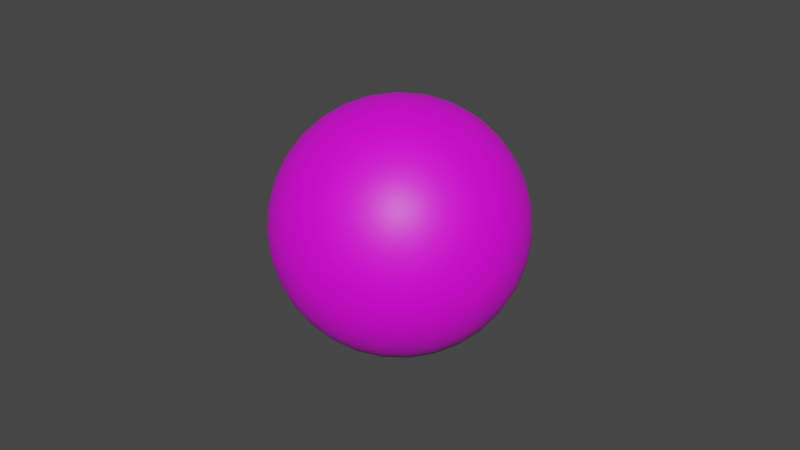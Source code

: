 # Source: buble.blend  (saved by Blender 3.1.7; exported with 4.5.12 LTS)
import bpy
from mathutils import Matrix  # noqa: F401  (used for matrix-valued properties, if any)

bpy.ops.wm.read_factory_settings(use_empty=True)
scene = bpy.context.scene
scene.name = 'Scene'

# ---- collections
col_collection = bpy.data.collections.new('Collection'); scene.collection.children.link(col_collection)

# ---- images (referenced by path relative to the original .blend; pixels are not part of the script)
import os
ASSET_DIR = os.environ.get("B2B_ASSET_DIR", "")  # directory of the original .blend (textures are referenced by path, not embedded)
HERE = os.path.dirname(os.path.abspath(__file__))  # packed textures are extracted next to this script under _unpacked/

def load_image(name, relpath, width, height, colorspace="sRGB"):
    """Load a texture the original file referenced (path relative to the .blend, or extracted next to this script)."""
    p = next((c for c in (os.path.join(HERE, relpath), os.path.join(ASSET_DIR, relpath)) if relpath and os.path.exists(c)), "")
    if p:
        img = bpy.data.images.load(p, check_existing=True)
        img.name = name
    else:  # same state as the original file: an image datablock whose file is absent (Cycles renders it pink)
        img = bpy.data.images.new(name, width, height)
        img.source = "FILE"
        img.filepath = "//" + (relpath or name)
    img.colorspace_settings.name = colorspace
    return img
img_untitled = load_image('Untitled', '', 1024, 1024, 'sRGB')

# ---- materials (node trees are filled in below, after node groups)
mat_material_001 = bpy.data.materials.new('Material.001')
mat_material_001.use_transparent_shadow = False

# ---- material node trees
mat_material_001.use_nodes = True; mat_material_001.node_tree.nodes.clear()
_N = mat_material_001.node_tree.nodes; _L = mat_material_001.node_tree.links
n0 = _N.new('ShaderNodeBsdfPrincipled'); n0.name = 'Principled BSDF'; n0.location = (10, 300)
n0.distribution = 'GGX'
n0.subsurface_method = 'RANDOM_WALK_SKIN'
n0.inputs[3].default_value = 1.45
n0.inputs[27].default_value = (0.0, 0.0, 0.0, 1.0)
n0.inputs[28].default_value = 1.0
n1 = _N.new('ShaderNodeOutputMaterial'); n1.name = 'Material Output'; n1.location = (300, 300)
n2 = _N.new('ShaderNodeTexImage'); n2.name = 'Image Texture'; n2.location = (-280, 275)
n2.image = img_untitled
_L.new(n0.outputs[0], n1.inputs[0])
_L.new(n2.outputs[0], n0.inputs[0])
n1.is_active_output = True

# ---- world
world_world = bpy.data.worlds.new('World'); scene.world = world_world
world_world.use_nodes = True; world_world.node_tree.nodes.clear()
_N = world_world.node_tree.nodes; _L = world_world.node_tree.links
n0 = _N.new('ShaderNodeOutputWorld'); n0.name = 'World Output'; n0.location = (300, 300)
n1 = _N.new('ShaderNodeBackground'); n1.name = 'Background'; n1.location = (10, 300)
n1.inputs[0].default_value = (0.05088, 0.05088, 0.05088, 1.0)
_L.new(n1.outputs[0], n0.inputs[0])
n0.is_active_output = True
world_world.color = (0.05088, 0.05088, 0.05088)
world_world.use_sun_shadow = False
world_world.sun_shadow_jitter_overblur = 0.0

# ---- meshes
me_sphere_002 = bpy.data.meshes.new('Sphere.002')
me_sphere_002.from_pydata([(0.0, 0.1951, 0.9808), (0.0, 0.3827, 0.9239), (0.0, 0.5556, 0.8315), (0.0, 0.7071, 0.7071), (0.0, 0.8315, 0.5556), (0.0, 0.9239, 0.3827), (0.0, 0.9808, 0.1951), (0.0, 0.8315, -0.5556), (0.0, 0.7071, -0.7071), (0.0, 0.5556, -0.8315), (0.03806, 0.1913, 0.9808), (0.07466, 0.3753, 0.9239), (0.1084, 0.5449, 0.8315), (0.1379, 0.6935, 0.7071), (0.1622, 0.8155, 0.5556), (0.1802, 0.9061, 0.3827), (0.1913, 0.9619, 0.1951), (0.1951, 0.9808, -4.371e-08), (0.1913, 0.9619, -0.1951), (0.1802, 0.9061, -0.3827), (0.1622, 0.8155, -0.5556), (0.1379, 0.6935, -0.7071), (0.1084, 0.5449, -0.8315), (0.07466, 0.3753, -0.9239), (0.03806, 0.1913, -0.9808), (0.07466, 0.1802, 0.9808), (0.1464, 0.3536, 0.9239), (0.2126, 0.5133, 0.8315), (0.2706, 0.6533, 0.7071), (0.3182, 0.7682, 0.5556), (0.3536, 0.8536, 0.3827), (0.3753, 0.9061, 0.1951), (0.3827, 0.9239, -4.371e-08), (0.3753, 0.9061, -0.1951), (0.3536, 0.8536, -0.3827), (0.3182, 0.7682, -0.5556), (0.2706, 0.6533, -0.7071), (0.2126, 0.5133, -0.8315), (0.1464, 0.3536, -0.9239), (0.07466, 0.1802, -0.9808), (0.1084, 0.1622, 0.9808), (0.2126, 0.3182, 0.9239), (0.3087, 0.4619, 0.8315), (0.3928, 0.5879, 0.7071), (0.4619, 0.6913, 0.5556), (0.5133, 0.7682, 0.3827), (0.5449, 0.8155, 0.1951), (0.5556, 0.8315, -4.371e-08), (0.5449, 0.8155, -0.1951), (0.5133, 0.7682, -0.3827), (0.4619, 0.6913, -0.5556), (0.3928, 0.5879, -0.7071), (0.3087, 0.4619, -0.8315), (0.2126, 0.3182, -0.9239), (0.1084, 0.1622, -0.9808), (0.1379, 0.1379, 0.9808), (0.2706, 0.2706, 0.9239), (0.3928, 0.3928, 0.8315), (0.5, 0.5, 0.7071), (0.5879, 0.5879, 0.5556), (0.6533, 0.6533, 0.3827), (0.6935, 0.6935, 0.1951), (0.7071, 0.7071, -4.371e-08), (0.6935, 0.6935, -0.1951), (0.6533, 0.6533, -0.3827), (0.5879, 0.5879, -0.5556), (0.5, 0.5, -0.7071), (0.3928, 0.3928, -0.8315), (0.2706, 0.2706, -0.9239), (0.1379, 0.1379, -0.9808), (0.1622, 0.1084, 0.9808), (0.3182, 0.2126, 0.9239), (0.4619, 0.3087, 0.8315), (0.5879, 0.3928, 0.7071), (0.6913, 0.4619, 0.5556), (0.7682, 0.5133, 0.3827), (0.8155, 0.5449, 0.1951), (0.8315, 0.5556, -4.371e-08), (0.8155, 0.5449, -0.1951), (0.7682, 0.5133, -0.3827), (0.6913, 0.4619, -0.5556), (0.5879, 0.3928, -0.7071), (0.4619, 0.3087, -0.8315), (0.3182, 0.2126, -0.9239), (0.1622, 0.1084, -0.9808), (0.1802, 0.07466, 0.9808), (0.3536, 0.1464, 0.9239), (0.5133, 0.2126, 0.8315), (0.6533, 0.2706, 0.7071), (0.7682, 0.3182, 0.5556), (0.8536, 0.3536, 0.3827), (0.9061, 0.3753, 0.1951), (0.9239, 0.3827, -4.371e-08), (0.9061, 0.3753, -0.1951), (0.8536, 0.3536, -0.3827), (0.7682, 0.3182, -0.5556), (0.6533, 0.2706, -0.7071), (0.5133, 0.2126, -0.8315), (0.3536, 0.1464, -0.9239), (0.1802, 0.07466, -0.9808), (0.1913, 0.03806, 0.9808), (0.3753, 0.07466, 0.9239), (0.5449, 0.1084, 0.8315), (0.6935, 0.1379, 0.7071), (0.8155, 0.1622, 0.5556), (0.9061, 0.1802, 0.3827), (0.9619, 0.1913, 0.1951), (0.9808, 0.1951, -4.371e-08), (0.9619, 0.1913, -0.1951), (0.9061, 0.1802, -0.3827), (0.8155, 0.1622, -0.5556), (0.6935, 0.1379, -0.7071), (0.5449, 0.1084, -0.8315), (0.3753, 0.07466, -0.9239), (0.1913, 0.03806, -0.9808), (0.1951, -6.874e-08, 0.9808), (0.3827, -1.209e-07, 0.9239), (0.5556, -1.134e-07, 0.8315), (0.7071, -4.638e-08, 0.7071), (0.8315, -9.109e-08, 0.5556), (0.9239, -1.658e-08, 0.3827), (0.9808, -9.109e-08, 0.1951), (1.0, -1.656e-07, -4.371e-08), (0.9808, -9.109e-08, -0.1951), (0.9239, -1.507e-07, -0.3827), (0.8315, -1.06e-07, -0.5556), (0.7071, -4.638e-08, -0.7071), (0.5556, -1.134e-07, -0.8315), (0.3827, -9.854e-08, -0.9239), (0.1951, -7.619e-08, -0.9808), (0.1913, -0.03806, 0.9808), (0.3753, -0.07466, 0.9239), (0.5449, -0.1084, 0.8315), (0.6935, -0.1379, 0.7071), (0.8155, -0.1622, 0.5556), (0.9061, -0.1802, 0.3827), (0.9619, -0.1913, 0.1951), (0.9808, -0.1951, -4.371e-08), (0.9619, -0.1913, -0.1951), (0.9061, -0.1802, -0.3827), (0.8155, -0.1622, -0.5556), (0.6935, -0.1379, -0.7071), (0.5449, -0.1084, -0.8315), (0.3753, -0.07466, -0.9239), (0.1913, -0.03806, -0.9808), (0.1802, -0.07466, 0.9808), (0.3536, -0.1464, 0.9239), (0.5133, -0.2126, 0.8315), (0.6533, -0.2706, 0.7071), (0.7682, -0.3182, 0.5556), (0.8536, -0.3536, 0.3827), (0.9061, -0.3753, 0.1951), (0.9239, -0.3827, -4.371e-08), (0.9061, -0.3753, -0.1951), (0.8536, -0.3536, -0.3827), (0.7682, -0.3182, -0.5556), (0.6533, -0.2706, -0.7071), (0.5133, -0.2126, -0.8315), (0.3536, -0.1464, -0.9239), (0.1802, -0.07466, -0.9808), (0.1622, -0.1084, 0.9808), (0.3182, -0.2126, 0.9239), (0.4619, -0.3087, 0.8315), (0.5879, -0.3928, 0.7071), (0.6913, -0.4619, 0.5556), (0.7682, -0.5133, 0.3827), (0.8155, -0.5449, 0.1951), (0.8315, -0.5556, -4.371e-08), (0.8155, -0.5449, -0.1951), (0.7682, -0.5133, -0.3827), (0.6913, -0.4619, -0.5556), (0.5879, -0.3928, -0.7071), (0.4619, -0.3087, -0.8315), (0.3182, -0.2126, -0.9239), (0.1622, -0.1084, -0.9808), (0.1379, -0.1379, 0.9808), (0.2706, -0.2706, 0.9239), (0.3928, -0.3928, 0.8315), (0.5, -0.5, 0.7071), (0.5879, -0.5879, 0.5556), (0.6533, -0.6533, 0.3827), (0.6935, -0.6935, 0.1951), (0.7071, -0.7071, -4.371e-08), (0.6935, -0.6935, -0.1951), (0.6533, -0.6533, -0.3827), (0.5879, -0.5879, -0.5556), (0.5, -0.5, -0.7071), (0.3928, -0.3928, -0.8315), (0.2706, -0.2706, -0.9239), (0.1379, -0.1379, -0.9808), (0.1084, -0.1622, 0.9808), (0.2126, -0.3182, 0.9239), (0.3087, -0.4619, 0.8315), (0.3928, -0.5879, 0.7071), (0.4619, -0.6913, 0.5556), (0.5133, -0.7682, 0.3827), (0.5449, -0.8155, 0.1951), (0.5556, -0.8315, -4.371e-08), (0.5449, -0.8155, -0.1951), (0.5133, -0.7682, -0.3827), (0.4619, -0.6913, -0.5556), (0.3928, -0.5879, -0.7071), (0.3087, -0.4619, -0.8315), (0.2126, -0.3182, -0.9239), (0.1084, -0.1622, -0.9808), (0.07466, -0.1802, 0.9808), (0.1464, -0.3536, 0.9239), (0.2126, -0.5133, 0.8315), (0.2706, -0.6533, 0.7071), (0.3182, -0.7682, 0.5556), (0.3536, -0.8536, 0.3827), (0.3753, -0.9061, 0.1951), (0.3827, -0.9239, -4.371e-08), (0.3753, -0.9061, -0.1951), (0.3536, -0.8536, -0.3827), (0.3182, -0.7682, -0.5556), (0.2706, -0.6533, -0.7071), (0.2126, -0.5133, -0.8315), (0.1464, -0.3536, -0.9239), (0.07466, -0.1802, -0.9808), (0.03806, -0.1913, 0.9808), (0.07466, -0.3753, 0.9239), (0.1084, -0.5449, 0.8315), (0.1379, -0.6935, 0.7071), (0.1622, -0.8155, 0.5556), (0.1802, -0.9061, 0.3827), (0.1913, -0.9619, 0.1951), (0.1951, -0.9808, -4.371e-08), (0.1913, -0.9619, -0.1951), (0.1802, -0.9061, -0.3827), (0.1622, -0.8155, -0.5556), (0.1379, -0.6935, -0.7071), (0.1084, -0.5449, -0.8315), (0.07466, -0.3753, -0.9239), (0.03806, -0.1913, -0.9808), (2.154e-09, -0.1951, 0.9808), (-2.765e-08, -0.3827, 0.9239), (-6.49e-08, -0.5556, 0.8315), (4.686e-08, -0.7071, 0.7071), (-1.275e-08, -0.8315, 0.5556), (1.706e-08, -0.9239, 0.3827), (-7.235e-08, -0.9808, 0.1951), (-2.661e-07, -1.0, -4.371e-08), (-7.235e-08, -0.9808, -0.1951), (-1.171e-07, -0.9239, -0.3827), (-4.255e-08, -0.8315, -0.5556), (4.686e-08, -0.7071, -0.7071), (-6.49e-08, -0.5556, -0.8315), (2.154e-09, -0.3827, -0.9239), (-1.571e-09, -0.1951, -0.9808), (-0.03806, -0.1913, 0.9808), (-0.07466, -0.3753, 0.9239), (-0.1084, -0.5449, 0.8315), (-0.1379, -0.6935, 0.7071), (-0.1622, -0.8155, 0.5556), (-0.1802, -0.9061, 0.3827), (-0.1913, -0.9619, 0.1951), (-0.1951, -0.9808, -4.371e-08), (-0.1913, -0.9619, -0.1951), (-0.1802, -0.9061, -0.3827), (-0.1622, -0.8155, -0.5556), (-0.1379, -0.6935, -0.7071), (-0.1084, -0.5449, -0.8315), (-0.07466, -0.3753, -0.9239), (-0.03806, -0.1913, -0.9808), (-0.07466, -0.1802, 0.9808), (-0.1464, -0.3536, 0.9239), (-0.2126, -0.5133, 0.8315), (-0.2706, -0.6533, 0.7071), (-0.3182, -0.7682, 0.5556), (-0.3536, -0.8536, 0.3827), (-0.3753, -0.9061, 0.1951), (-0.3827, -0.9239, -4.371e-08), (-0.3753, -0.9061, -0.1951), (-0.3536, -0.8536, -0.3827), (-0.3182, -0.7682, -0.5556), (-0.2706, -0.6533, -0.7071), (-0.2126, -0.5133, -0.8315), (-0.1464, -0.3536, -0.9239), (-0.07466, -0.1802, -0.9808), (-0.1084, -0.1622, 0.9808), (-0.2126, -0.3182, 0.9239), (-0.3087, -0.4619, 0.8315), (-0.3928, -0.5879, 0.7071), (-0.4619, -0.6913, 0.5556), (-0.5133, -0.7682, 0.3827), (-0.5449, -0.8155, 0.1951), (-0.5556, -0.8315, -4.371e-08), (-0.5449, -0.8155, -0.1951), (-0.5133, -0.7682, -0.3827), (-0.4619, -0.6913, -0.5556), (-0.3928, -0.5879, -0.7071), (-0.3087, -0.4619, -0.8315), (-0.2126, -0.3182, -0.9239), (-0.1084, -0.1622, -0.9808), (-0.1379, -0.1379, 0.9808), (-0.2706, -0.2706, 0.9239), (-0.3928, -0.3928, 0.8315), (-0.5, -0.5, 0.7071), (-0.5879, -0.5879, 0.5556), (-0.6533, -0.6533, 0.3827), (-0.6935, -0.6935, 0.1951), (-0.7071, -0.7071, -4.371e-08), (-0.6935, -0.6935, -0.1951), (-0.6533, -0.6533, -0.3827), (-0.5879, -0.5879, -0.5556), (-0.5, -0.5, -0.7071), (-0.3928, -0.3928, -0.8315), (-0.2706, -0.2706, -0.9239), (-0.1379, -0.1379, -0.9808), (-0.1622, -0.1084, 0.9808), (-0.3182, -0.2126, 0.9239), (-0.4619, -0.3087, 0.8315), (-0.5879, -0.3928, 0.7071), (-0.6913, -0.4619, 0.5556), (-0.7682, -0.5133, 0.3827), (-0.8155, -0.5449, 0.1951), (-0.8315, -0.5556, -4.371e-08), (-0.8155, -0.5449, -0.1951), (-0.7682, -0.5133, -0.3827), (-0.6913, -0.4619, -0.5556), (-0.5879, -0.3928, -0.7071), (-0.4619, -0.3087, -0.8315), (-0.3182, -0.2126, -0.9239), (-0.1622, -0.1084, -0.9808), (-8.077e-08, -1.209e-07, 1.0), (-0.1802, -0.07466, 0.9808), (-0.3536, -0.1464, 0.9239), (-0.5133, -0.2126, 0.8315), (-0.6533, -0.2706, 0.7071), (-0.7682, -0.3182, 0.5556), (-0.8536, -0.3536, 0.3827), (-0.9061, -0.3753, 0.1951), (-0.9239, -0.3827, -4.371e-08), (-0.9061, -0.3753, -0.1951), (-0.8536, -0.3536, -0.3827), (-0.7682, -0.3182, -0.5556), (-0.6533, -0.2706, -0.7071), (-0.5133, -0.2126, -0.8315), (-0.3536, -0.1464, -0.9239), (-0.1802, -0.07466, -0.9808), (-0.1913, -0.03806, 0.9808), (-0.3753, -0.07466, 0.9239), (-0.5449, -0.1084, 0.8315), (-0.6935, -0.1379, 0.7071), (-0.8155, -0.1622, 0.5556), (-0.9061, -0.1802, 0.3827), (-0.9619, -0.1913, 0.1951), (-0.9808, -0.1951, -4.371e-08), (-0.9619, -0.1913, -0.1951), (-0.9061, -0.1802, -0.3827), (-0.8155, -0.1622, -0.5556), (-0.6935, -0.1379, -0.7071), (-0.5449, -0.1084, -0.8315), (-0.3753, -0.07466, -0.9239), (-0.1913, -0.03806, -0.9808), (-0.1951, -7.246e-08, 0.9808), (-0.3827, -4.638e-08, 0.9239), (-0.5556, 5.771e-09, 0.8315), (-0.7071, -9.109e-08, 0.7071), (-0.8315, -4.638e-08, 0.5556), (-0.9239, -1.68e-09, 0.3827), (-0.9808, 7.283e-08, 0.1951), (-1.0, 3.858e-07, -4.371e-08), (-0.9808, 7.283e-08, -0.1951), (-0.9239, 1.175e-07, -0.3827), (-0.8315, -3.148e-08, -0.5556), (-0.7071, -9.109e-08, -0.7071), (-0.5556, 5.771e-09, -0.8315), (-0.3827, -6.128e-08, -0.9239), (-0.1951, -6.874e-08, -0.9808), (-0.1913, 0.03806, 0.9808), (-0.3753, 0.07466, 0.9239), (-0.5449, 0.1084, 0.8315), (-0.6935, 0.1379, 0.7071), (-0.8155, 0.1622, 0.5556), (-0.9061, 0.1802, 0.3827), (-0.9619, 0.1913, 0.1951), (-0.9808, 0.1951, -4.371e-08), (-0.9619, 0.1913, -0.1951), (-0.9061, 0.1802, -0.3827), (-0.8155, 0.1622, -0.5556), (-0.6935, 0.1379, -0.7071), (-0.5449, 0.1084, -0.8315), (-0.3753, 0.07466, -0.9239), (-0.1913, 0.03806, -0.9808), (-0.1802, 0.07466, 0.9808), (-0.3536, 0.1464, 0.9239), (-0.5133, 0.2126, 0.8315), (-0.6533, 0.2706, 0.7071), (-0.7682, 0.3182, 0.5556), (-0.8536, 0.3536, 0.3827), (-0.9061, 0.3753, 0.1951), (-0.9239, 0.3827, -4.371e-08), (-0.9061, 0.3753, -0.1951), (-0.8536, 0.3536, -0.3827), (-0.7682, 0.3182, -0.5556), (-0.6533, 0.2706, -0.7071), (-0.5133, 0.2126, -0.8315), (-0.3536, 0.1464, -0.9239), (-0.1802, 0.07466, -0.9808), (-0.1622, 0.1084, 0.9808), (-0.3182, 0.2126, 0.9239), (-0.4619, 0.3087, 0.8315), (-0.5879, 0.3928, 0.7071), (-0.6913, 0.4619, 0.5556), (-0.7682, 0.5133, 0.3827), (-0.8155, 0.5449, 0.1951), (-0.8315, 0.5556, -4.371e-08), (-0.8155, 0.5449, -0.1951), (-0.7682, 0.5133, -0.3827), (-0.6913, 0.4619, -0.5556), (-0.5879, 0.3928, -0.7071), (-0.4619, 0.3087, -0.8315), (-0.3182, 0.2126, -0.9239), (-0.1622, 0.1084, -0.9808), (-0.1379, 0.1379, 0.9808), (-0.2706, 0.2706, 0.9239), (-0.3928, 0.3928, 0.8315), (-0.5, 0.5, 0.7071), (-0.5879, 0.5879, 0.5556), (-0.6533, 0.6533, 0.3827), (-0.6935, 0.6935, 0.1951), (-0.7071, 0.7071, -4.371e-08), (-0.6935, 0.6935, -0.1951), (-0.6533, 0.6533, -0.3827), (-0.5879, 0.5879, -0.5556), (-0.5, 0.5, -0.7071), (-0.3928, 0.3928, -0.8315), (-0.2706, 0.2706, -0.9239), (-0.1379, 0.1379, -0.9808), (-0.1084, 0.1622, 0.9808), (-0.2126, 0.3182, 0.9239), (-0.3087, 0.4619, 0.8315), (-0.3928, 0.5879, 0.7071), (-0.4619, 0.6913, 0.5556), (-0.5133, 0.7682, 0.3827), (-0.5449, 0.8155, 0.1951), (-0.5556, 0.8315, -4.371e-08), (-0.5449, 0.8155, -0.1951), (-0.5133, 0.7682, -0.3827), (-0.4619, 0.6913, -0.5556), (-0.3928, 0.5879, -0.7071), (-0.3087, 0.4619, -0.8315), (-0.2126, 0.3182, -0.9239), (-0.1084, 0.1622, -0.9808), (-0.07466, 0.1802, 0.9808), (-0.1464, 0.3536, 0.9239), (-0.2126, 0.5133, 0.8315), (-0.2706, 0.6533, 0.7071), (-0.3182, 0.7682, 0.5556), (-0.3536, 0.8536, 0.3827), (-0.3753, 0.9061, 0.1951), (-0.3827, 0.9239, -4.371e-08), (-0.3753, 0.9061, -0.1951), (-0.3536, 0.8536, -0.3827), (-0.3182, 0.7682, -0.5556), (-0.2706, 0.6533, -0.7071), (-0.2126, 0.5133, -0.8315), (-0.1464, 0.3536, -0.9239), (-0.07466, 0.1802, -0.9808), (-0.03806, 0.1913, 0.9808), (-0.07466, 0.3753, 0.9239), (-0.1084, 0.5449, 0.8315), (-0.1379, 0.6935, 0.7071), (-0.1622, 0.8155, 0.5556), (-0.1802, 0.9061, 0.3827), (-0.1913, 0.9619, 0.1951), (-0.1951, 0.9808, -4.371e-08), (-0.1913, 0.9619, -0.1951), (-0.1802, 0.9061, -0.3827), (-0.1622, 0.8155, -0.5556), (-0.1379, 0.6935, -0.7071), (-0.1084, 0.5449, -0.8315), (-0.07466, 0.3753, -0.9239), (-0.03806, 0.1913, -0.9808), (5.386e-07, 1.0, -4.371e-08), (2.257e-07, 0.9808, -0.1951), (1.959e-07, 0.9239, -0.3827), (6.921e-08, 0.3827, -0.9239), (2.823e-08, 0.1951, -0.9808), (0.0, -8.742e-08, -1.0)], [], [(6, 5, 15, 16), (480, 479, 23, 24), (476, 6, 16, 17), (0, 325, 10), (481, 480, 24), (477, 476, 17, 18), (1, 0, 10, 11), (478, 477, 18, 19), (2, 1, 11, 12), (7, 478, 19, 20), (3, 2, 12, 13), (8, 7, 20, 21), (4, 3, 13, 14), (9, 8, 21, 22), (5, 4, 14, 15), (479, 9, 22, 23), (22, 21, 36, 37), (15, 14, 29, 30), (23, 22, 37, 38), (16, 15, 30, 31), (24, 23, 38, 39), (17, 16, 31, 32), (10, 325, 25), (481, 24, 39), (18, 17, 32, 33), (11, 10, 25, 26), (19, 18, 33, 34), (12, 11, 26, 27), (20, 19, 34, 35), (13, 12, 27, 28), (21, 20, 35, 36), (14, 13, 28, 29), (34, 33, 48, 49), (27, 26, 41, 42), (35, 34, 49, 50), (28, 27, 42, 43), (36, 35, 50, 51), (29, 28, 43, 44), (37, 36, 51, 52), (30, 29, 44, 45), (38, 37, 52, 53), (31, 30, 45, 46), (39, 38, 53, 54), (32, 31, 46, 47), (25, 325, 40), (481, 39, 54), (33, 32, 47, 48), (26, 25, 40, 41), (53, 52, 67, 68), (46, 45, 60, 61), (54, 53, 68, 69), (47, 46, 61, 62), (40, 325, 55), (481, 54, 69), (48, 47, 62, 63), (41, 40, 55, 56), (49, 48, 63, 64), (42, 41, 56, 57), (50, 49, 64, 65), (43, 42, 57, 58), (51, 50, 65, 66), (44, 43, 58, 59), (52, 51, 66, 67), (45, 44, 59, 60), (57, 56, 71, 72), (65, 64, 79, 80), (58, 57, 72, 73), (66, 65, 80, 81), (59, 58, 73, 74), (67, 66, 81, 82), (60, 59, 74, 75), (68, 67, 82, 83), (61, 60, 75, 76), (69, 68, 83, 84), (62, 61, 76, 77), (55, 325, 70), (481, 69, 84), (63, 62, 77, 78), (56, 55, 70, 71), (64, 63, 78, 79), (76, 75, 90, 91), (84, 83, 98, 99), (77, 76, 91, 92), (70, 325, 85), (481, 84, 99), (78, 77, 92, 93), (71, 70, 85, 86), (79, 78, 93, 94), (72, 71, 86, 87), (80, 79, 94, 95), (73, 72, 87, 88), (81, 80, 95, 96), (74, 73, 88, 89), (82, 81, 96, 97), (75, 74, 89, 90), (83, 82, 97, 98), (95, 94, 109, 110), (88, 87, 102, 103), (96, 95, 110, 111), (89, 88, 103, 104), (97, 96, 111, 112), (90, 89, 104, 105), (98, 97, 112, 113), (91, 90, 105, 106), (99, 98, 113, 114), (92, 91, 106, 107), (85, 325, 100), (481, 99, 114), (93, 92, 107, 108), (86, 85, 100, 101), (94, 93, 108, 109), (87, 86, 101, 102), (114, 113, 128, 129), (107, 106, 121, 122), (100, 325, 115), (481, 114, 129), (108, 107, 122, 123), (101, 100, 115, 116), (109, 108, 123, 124), (102, 101, 116, 117), (110, 109, 124, 125), (103, 102, 117, 118), (111, 110, 125, 126), (104, 103, 118, 119), (112, 111, 126, 127), (105, 104, 119, 120), (113, 112, 127, 128), (106, 105, 120, 121), (118, 117, 132, 133), (126, 125, 140, 141), (119, 118, 133, 134), (127, 126, 141, 142), (120, 119, 134, 135), (128, 127, 142, 143), (121, 120, 135, 136), (129, 128, 143, 144), (122, 121, 136, 137), (115, 325, 130), (481, 129, 144), (123, 122, 137, 138), (116, 115, 130, 131), (124, 123, 138, 139), (117, 116, 131, 132), (125, 124, 139, 140), (137, 136, 151, 152), (130, 325, 145), (481, 144, 159), (138, 137, 152, 153), (131, 130, 145, 146), (139, 138, 153, 154), (132, 131, 146, 147), (140, 139, 154, 155), (133, 132, 147, 148), (141, 140, 155, 156), (134, 133, 148, 149), (142, 141, 156, 157), (135, 134, 149, 150), (143, 142, 157, 158), (136, 135, 150, 151), (144, 143, 158, 159), (156, 155, 170, 171), (149, 148, 163, 164), (157, 156, 171, 172), (150, 149, 164, 165), (158, 157, 172, 173), (151, 150, 165, 166), (159, 158, 173, 174), (152, 151, 166, 167), (145, 325, 160), (481, 159, 174), (153, 152, 167, 168), (146, 145, 160, 161), (154, 153, 168, 169), (147, 146, 161, 162), (155, 154, 169, 170), (148, 147, 162, 163), (481, 174, 189), (168, 167, 182, 183), (161, 160, 175, 176), (169, 168, 183, 184), (162, 161, 176, 177), (170, 169, 184, 185), (163, 162, 177, 178), (171, 170, 185, 186), (164, 163, 178, 179), (172, 171, 186, 187), (165, 164, 179, 180), (173, 172, 187, 188), (166, 165, 180, 181), (174, 173, 188, 189), (167, 166, 181, 182), (160, 325, 175), (187, 186, 201, 202), (180, 179, 194, 195), (188, 187, 202, 203), (181, 180, 195, 196), (189, 188, 203, 204), (182, 181, 196, 197), (175, 325, 190), (481, 189, 204), (183, 182, 197, 198), (176, 175, 190, 191), (184, 183, 198, 199), (177, 176, 191, 192), (185, 184, 199, 200), (178, 177, 192, 193), (186, 185, 200, 201), (179, 178, 193, 194), (191, 190, 205, 206), (199, 198, 213, 214), (192, 191, 206, 207), (200, 199, 214, 215), (193, 192, 207, 208), (201, 200, 215, 216), (194, 193, 208, 209), (202, 201, 216, 217), (195, 194, 209, 210), (203, 202, 217, 218), (196, 195, 210, 211), (204, 203, 218, 219), (197, 196, 211, 212), (190, 325, 205), (481, 204, 219), (198, 197, 212, 213), (210, 209, 224, 225), (218, 217, 232, 233), (211, 210, 225, 226), (219, 218, 233, 234), (212, 211, 226, 227), (205, 325, 220), (481, 219, 234), (213, 212, 227, 228), (206, 205, 220, 221), (214, 213, 228, 229), (207, 206, 221, 222), (215, 214, 229, 230), (208, 207, 222, 223), (216, 215, 230, 231), (209, 208, 223, 224), (217, 216, 231, 232), (229, 228, 243, 244), (222, 221, 236, 237), (230, 229, 244, 245), (223, 222, 237, 238), (231, 230, 245, 246), (224, 223, 238, 239), (232, 231, 246, 247), (225, 224, 239, 240), (233, 232, 247, 248), (226, 225, 240, 241), (234, 233, 248, 249), (227, 226, 241, 242), (220, 325, 235), (481, 234, 249), (228, 227, 242, 243), (221, 220, 235, 236), (248, 247, 262, 263), (241, 240, 255, 256), (249, 248, 263, 264), (242, 241, 256, 257), (235, 325, 250), (481, 249, 264), (243, 242, 257, 258), (236, 235, 250, 251), (244, 243, 258, 259), (237, 236, 251, 252), (245, 244, 259, 260), (238, 237, 252, 253), (246, 245, 260, 261), (239, 238, 253, 254), (247, 246, 261, 262), (240, 239, 254, 255), (252, 251, 266, 267), (260, 259, 274, 275), (253, 252, 267, 268), (261, 260, 275, 276), (254, 253, 268, 269), (262, 261, 276, 277), (255, 254, 269, 270), (263, 262, 277, 278), (256, 255, 270, 271), (264, 263, 278, 279), (257, 256, 271, 272), (250, 325, 265), (481, 264, 279), (258, 257, 272, 273), (251, 250, 265, 266), (259, 258, 273, 274), (271, 270, 285, 286), (279, 278, 293, 294), (272, 271, 286, 287), (265, 325, 280), (481, 279, 294), (273, 272, 287, 288), (266, 265, 280, 281), (274, 273, 288, 289), (267, 266, 281, 282), (275, 274, 289, 290), (268, 267, 282, 283), (276, 275, 290, 291), (269, 268, 283, 284), (277, 276, 291, 292), (270, 269, 284, 285), (278, 277, 292, 293), (290, 289, 304, 305), (283, 282, 297, 298), (291, 290, 305, 306), (284, 283, 298, 299), (292, 291, 306, 307), (285, 284, 299, 300), (293, 292, 307, 308), (286, 285, 300, 301), (294, 293, 308, 309), (287, 286, 301, 302), (280, 325, 295), (481, 294, 309), (288, 287, 302, 303), (281, 280, 295, 296), (289, 288, 303, 304), (282, 281, 296, 297), (309, 308, 323, 324), (302, 301, 316, 317), (295, 325, 310), (481, 309, 324), (303, 302, 317, 318), (296, 295, 310, 311), (304, 303, 318, 319), (297, 296, 311, 312), (305, 304, 319, 320), (298, 297, 312, 313), (306, 305, 320, 321), (299, 298, 313, 314), (307, 306, 321, 322), (300, 299, 314, 315), (308, 307, 322, 323), (301, 300, 315, 316), (321, 320, 336, 337), (314, 313, 329, 330), (322, 321, 337, 338), (315, 314, 330, 331), (323, 322, 338, 339), (316, 315, 331, 332), (324, 323, 339, 340), (317, 316, 332, 333), (310, 325, 326), (481, 324, 340), (318, 317, 333, 334), (311, 310, 326, 327), (319, 318, 334, 335), (312, 311, 327, 328), (320, 319, 335, 336), (313, 312, 328, 329), (326, 325, 341), (481, 340, 355), (334, 333, 348, 349), (327, 326, 341, 342), (335, 334, 349, 350), (328, 327, 342, 343), (336, 335, 350, 351), (329, 328, 343, 344), (337, 336, 351, 352), (330, 329, 344, 345), (338, 337, 352, 353), (331, 330, 345, 346), (339, 338, 353, 354), (332, 331, 346, 347), (340, 339, 354, 355), (333, 332, 347, 348), (345, 344, 359, 360), (353, 352, 367, 368), (346, 345, 360, 361), (354, 353, 368, 369), (347, 346, 361, 362), (355, 354, 369, 370), (348, 347, 362, 363), (341, 325, 356), (481, 355, 370), (349, 348, 363, 364), (342, 341, 356, 357), (350, 349, 364, 365), (343, 342, 357, 358), (351, 350, 365, 366), (344, 343, 358, 359), (352, 351, 366, 367), (364, 363, 378, 379), (357, 356, 371, 372), (365, 364, 379, 380), (358, 357, 372, 373), (366, 365, 380, 381), (359, 358, 373, 374), (367, 366, 381, 382), (360, 359, 374, 375), (368, 367, 382, 383), (361, 360, 375, 376), (369, 368, 383, 384), (362, 361, 376, 377), (370, 369, 384, 385), (363, 362, 377, 378), (356, 325, 371), (481, 370, 385), (383, 382, 397, 398), (376, 375, 390, 391), (384, 383, 398, 399), (377, 376, 391, 392), (385, 384, 399, 400), (378, 377, 392, 393), (371, 325, 386), (481, 385, 400), (379, 378, 393, 394), (372, 371, 386, 387), (380, 379, 394, 395), (373, 372, 387, 388), (381, 380, 395, 396), (374, 373, 388, 389), (382, 381, 396, 397), (375, 374, 389, 390), (387, 386, 401, 402), (395, 394, 409, 410), (388, 387, 402, 403), (396, 395, 410, 411), (389, 388, 403, 404), (397, 396, 411, 412), (390, 389, 404, 405), (398, 397, 412, 413), (391, 390, 405, 406), (399, 398, 413, 414), (392, 391, 406, 407), (400, 399, 414, 415), (393, 392, 407, 408), (386, 325, 401), (481, 400, 415), (394, 393, 408, 409), (406, 405, 420, 421), (414, 413, 428, 429), (407, 406, 421, 422), (415, 414, 429, 430), (408, 407, 422, 423), (401, 325, 416), (481, 415, 430), (409, 408, 423, 424), (402, 401, 416, 417), (410, 409, 424, 425), (403, 402, 417, 418), (411, 410, 425, 426), (404, 403, 418, 419), (412, 411, 426, 427), (405, 404, 419, 420), (413, 412, 427, 428), (425, 424, 439, 440), (418, 417, 432, 433), (426, 425, 440, 441), (419, 418, 433, 434), (427, 426, 441, 442), (420, 419, 434, 435), (428, 427, 442, 443), (421, 420, 435, 436), (429, 428, 443, 444), (422, 421, 436, 437), (430, 429, 444, 445), (423, 422, 437, 438), (416, 325, 431), (481, 430, 445), (424, 423, 438, 439), (417, 416, 431, 432), (444, 443, 458, 459), (437, 436, 451, 452), (445, 444, 459, 460), (438, 437, 452, 453), (431, 325, 446), (481, 445, 460), (439, 438, 453, 454), (432, 431, 446, 447), (440, 439, 454, 455), (433, 432, 447, 448), (441, 440, 455, 456), (434, 433, 448, 449), (442, 441, 456, 457), (435, 434, 449, 450), (443, 442, 457, 458), (436, 435, 450, 451), (456, 455, 470, 471), (449, 448, 463, 464), (457, 456, 471, 472), (450, 449, 464, 465), (458, 457, 472, 473), (451, 450, 465, 466), (459, 458, 473, 474), (452, 451, 466, 467), (460, 459, 474, 475), (453, 452, 467, 468), (446, 325, 461), (481, 460, 475), (454, 453, 468, 469), (447, 446, 461, 462), (455, 454, 469, 470), (448, 447, 462, 463), (475, 474, 479, 480), (468, 467, 6, 476), (461, 325, 0), (481, 475, 480), (469, 468, 476, 477), (462, 461, 0, 1), (470, 469, 477, 478), (463, 462, 1, 2), (471, 470, 478, 7), (464, 463, 2, 3), (472, 471, 7, 8), (465, 464, 3, 4), (473, 472, 8, 9), (466, 465, 4, 5), (474, 473, 9, 479), (467, 466, 5, 6)])
me_sphere_002.polygons.foreach_set('use_smooth', [True] * 512)
_uv = me_sphere_002.uv_layers.new(name='UVMap')
_uv.uv.foreach_set('vector', [0.1103, 0.8233, 0.1424, 0.7999, 0.1652, 0.8255, 0.1378, 0.8547, 0.699, 0.321, 0.6955, 0.3479, 0.6852, 0.3455, 0.6939, 0.3198, 0.07307, 0.8513, 0.1103, 0.8233, 0.1378, 0.8547, 0.1069, 0.8879, 0.2651, 0.7112, 0.2867, 0.6954, 0.2686, 0.7151, 0.7025, 0.2944, 0.699, 0.321, 0.6939, 0.3198, 0.6718, 0.5139, 0.6648, 0.5622, 0.6133, 0.5497, 0.6296, 0.5037, 0.2433, 0.727, 0.2651, 0.7112, 0.2686, 0.7151, 0.2503, 0.7349, 0.6777, 0.473, 0.6718, 0.5139, 0.6296, 0.5037, 0.6434, 0.4647, 0.2207, 0.7434, 0.2433, 0.727, 0.2503, 0.7349, 0.2313, 0.7553, 0.6829, 0.4373, 0.6777, 0.473, 0.6434, 0.4647, 0.6554, 0.4307, 0.1968, 0.7606, 0.2207, 0.7434, 0.2313, 0.7553, 0.2112, 0.7767, 0.6875, 0.4052, 0.6829, 0.4373, 0.6554, 0.4307, 0.6662, 0.4002, 0.1709, 0.7792, 0.1968, 0.7606, 0.2112, 0.7767, 0.1894, 0.7999, 0.6916, 0.3757, 0.6875, 0.4052, 0.6662, 0.4002, 0.676, 0.372, 0.1424, 0.7999, 0.1709, 0.7792, 0.1894, 0.7999, 0.1652, 0.8255, 0.6955, 0.3479, 0.6916, 0.3757, 0.676, 0.372, 0.6852, 0.3455, 0.676, 0.372, 0.6662, 0.4002, 0.6463, 0.3911, 0.6614, 0.3654, 0.1652, 0.8255, 0.1894, 0.7999, 0.2113, 0.8167, 0.1925, 0.8464, 0.6852, 0.3455, 0.676, 0.372, 0.6614, 0.3654, 0.6755, 0.3411, 0.1378, 0.8547, 0.1652, 0.8255, 0.1925, 0.8464, 0.1709, 0.88, 0.6939, 0.3198, 0.6852, 0.3455, 0.6755, 0.3411, 0.6891, 0.3177, 0.1069, 0.8879, 0.1378, 0.8547, 0.1709, 0.88, 0.1459, 0.9189, 0.2686, 0.7151, 0.2867, 0.6954, 0.2728, 0.7182, 0.7025, 0.2944, 0.6939, 0.3198, 0.6891, 0.3177, 0.6296, 0.5037, 0.6133, 0.5497, 0.5652, 0.5274, 0.5901, 0.4854, 0.2503, 0.7349, 0.2686, 0.7151, 0.2728, 0.7182, 0.2586, 0.7412, 0.6434, 0.4647, 0.6296, 0.5037, 0.5901, 0.4854, 0.6113, 0.4499, 0.2313, 0.7553, 0.2503, 0.7349, 0.2586, 0.7412, 0.2439, 0.7649, 0.6554, 0.4307, 0.6434, 0.4647, 0.6113, 0.4499, 0.6297, 0.4189, 0.2112, 0.7767, 0.2313, 0.7553, 0.2439, 0.7649, 0.2283, 0.7898, 0.6662, 0.4002, 0.6554, 0.4307, 0.6297, 0.4189, 0.6463, 0.3911, 0.1894, 0.7999, 0.2112, 0.7767, 0.2283, 0.7898, 0.2113, 0.8167, 0.6113, 0.4499, 0.5901, 0.4854, 0.555, 0.4598, 0.5827, 0.4292, 0.2439, 0.7649, 0.2586, 0.7412, 0.2681, 0.7458, 0.2582, 0.7719, 0.6297, 0.4189, 0.6113, 0.4499, 0.5827, 0.4292, 0.6069, 0.4024, 0.2283, 0.7898, 0.2439, 0.7649, 0.2582, 0.7719, 0.2477, 0.7994, 0.6463, 0.3911, 0.6297, 0.4189, 0.6069, 0.4024, 0.6285, 0.3782, 0.2113, 0.8167, 0.2283, 0.7898, 0.2477, 0.7994, 0.2361, 0.8291, 0.6614, 0.3654, 0.6463, 0.3911, 0.6285, 0.3782, 0.6483, 0.356, 0.1925, 0.8464, 0.2113, 0.8167, 0.2361, 0.8291, 0.2232, 0.8619, 0.6755, 0.3411, 0.6614, 0.3654, 0.6483, 0.356, 0.667, 0.335, 0.1709, 0.88, 0.1925, 0.8464, 0.2232, 0.8619, 0.2083, 0.899, 0.6891, 0.3177, 0.6755, 0.3411, 0.667, 0.335, 0.6849, 0.3146, 0.1459, 0.9189, 0.1709, 0.88, 0.2083, 0.899, 0.1906, 0.9425, 0.2728, 0.7182, 0.2867, 0.6954, 0.2775, 0.7205, 0.7025, 0.2944, 0.6891, 0.3177, 0.6849, 0.3146, 0.5901, 0.4854, 0.5652, 0.5274, 0.5224, 0.4962, 0.555, 0.4598, 0.2586, 0.7412, 0.2728, 0.7182, 0.2775, 0.7205, 0.2681, 0.7458, 0.667, 0.335, 0.6483, 0.356, 0.6374, 0.3442, 0.6597, 0.3272, 0.2083, 0.899, 0.2232, 0.8619, 0.2564, 0.8713, 0.2488, 0.9108, 0.6849, 0.3146, 0.667, 0.335, 0.6597, 0.3272, 0.6813, 0.3108, 0.1906, 0.9425, 0.2083, 0.899, 0.2488, 0.9108, 0.2396, 0.9573, 0.2775, 0.7205, 0.2867, 0.6954, 0.2825, 0.7218, 0.7025, 0.2944, 0.6849, 0.3146, 0.6813, 0.3108, 0.555, 0.4598, 0.5224, 0.4962, 0.4865, 0.4572, 0.5256, 0.4279, 0.2681, 0.7458, 0.2775, 0.7205, 0.2825, 0.7218, 0.2782, 0.7485, 0.5827, 0.4292, 0.555, 0.4598, 0.5256, 0.4279, 0.5587, 0.4032, 0.2582, 0.7719, 0.2681, 0.7458, 0.2782, 0.7485, 0.2736, 0.776, 0.6069, 0.4024, 0.5827, 0.4292, 0.5587, 0.4032, 0.5876, 0.3816, 0.2477, 0.7994, 0.2582, 0.7719, 0.2736, 0.776, 0.2686, 0.8051, 0.6285, 0.3782, 0.6069, 0.4024, 0.5876, 0.3816, 0.6136, 0.3622, 0.2361, 0.8291, 0.2477, 0.7994, 0.2686, 0.8051, 0.2629, 0.8365, 0.6483, 0.356, 0.6285, 0.3782, 0.6136, 0.3622, 0.6374, 0.3442, 0.2232, 0.8619, 0.2361, 0.8291, 0.2629, 0.8365, 0.2564, 0.8713, 0.2736, 0.776, 0.2782, 0.7485, 0.2887, 0.7491, 0.2895, 0.7771, 0.5876, 0.3816, 0.5587, 0.4032, 0.5403, 0.3731, 0.5728, 0.3575, 0.2686, 0.8051, 0.2736, 0.776, 0.2895, 0.7771, 0.2902, 0.8066, 0.6136, 0.3622, 0.5876, 0.3816, 0.5728, 0.3575, 0.602, 0.3435, 0.2629, 0.8365, 0.2686, 0.8051, 0.2902, 0.8066, 0.2907, 0.8386, 0.6374, 0.3442, 0.6136, 0.3622, 0.602, 0.3435, 0.6289, 0.3306, 0.2564, 0.8713, 0.2629, 0.8365, 0.2907, 0.8386, 0.291, 0.8742, 0.6597, 0.3272, 0.6374, 0.3442, 0.6289, 0.3306, 0.6542, 0.3183, 0.2488, 0.9108, 0.2564, 0.8713, 0.291, 0.8742, 0.2911, 0.9147, 0.6813, 0.3108, 0.6597, 0.3272, 0.6542, 0.3183, 0.6785, 0.3063, 0.2396, 0.9573, 0.2488, 0.9108, 0.2911, 0.9147, 0.291, 0.9625, 0.2825, 0.7218, 0.2867, 0.6954, 0.2878, 0.7221, 0.7025, 0.2944, 0.6813, 0.3108, 0.6785, 0.3063, 0.5256, 0.4279, 0.4865, 0.4572, 0.4589, 0.4119, 0.503, 0.3908, 0.2782, 0.7485, 0.2825, 0.7218, 0.2878, 0.7221, 0.2887, 0.7491, 0.5587, 0.4032, 0.5256, 0.4279, 0.503, 0.3908, 0.5403, 0.3731, 0.2911, 0.9147, 0.291, 0.8742, 0.3257, 0.8704, 0.3336, 0.9104, 0.6785, 0.3063, 0.6542, 0.3183, 0.6504, 0.3084, 0.6766, 0.3014, 0.291, 0.9625, 0.2911, 0.9147, 0.3336, 0.9104, 0.3428, 0.9576, 0.2878, 0.7221, 0.2867, 0.6954, 0.293, 0.7214, 0.7025, 0.2944, 0.6785, 0.3063, 0.6766, 0.3014, 0.503, 0.3908, 0.4589, 0.4119, 0.4407, 0.3621, 0.488, 0.35, 0.2887, 0.7491, 0.2878, 0.7221, 0.293, 0.7214, 0.2992, 0.7477, 0.5403, 0.3731, 0.503, 0.3908, 0.488, 0.35, 0.528, 0.3399, 0.2895, 0.7771, 0.2887, 0.7491, 0.2992, 0.7477, 0.3054, 0.775, 0.5728, 0.3575, 0.5403, 0.3731, 0.528, 0.3399, 0.563, 0.331, 0.2902, 0.8066, 0.2895, 0.7771, 0.3054, 0.775, 0.3118, 0.804, 0.602, 0.3435, 0.5728, 0.3575, 0.563, 0.331, 0.5944, 0.323, 0.2907, 0.8386, 0.2902, 0.8066, 0.3118, 0.804, 0.3185, 0.8354, 0.6289, 0.3306, 0.602, 0.3435, 0.5944, 0.323, 0.6233, 0.3155, 0.291, 0.8742, 0.2907, 0.8386, 0.3185, 0.8354, 0.3257, 0.8704, 0.6542, 0.3183, 0.6289, 0.3306, 0.6233, 0.3155, 0.6504, 0.3084, 0.563, 0.331, 0.528, 0.3399, 0.5225, 0.305, 0.5586, 0.3031, 0.3118, 0.804, 0.3054, 0.775, 0.3206, 0.7699, 0.3325, 0.7972, 0.5944, 0.323, 0.563, 0.331, 0.5586, 0.3031, 0.5909, 0.3014, 0.3185, 0.8354, 0.3118, 0.804, 0.3325, 0.7972, 0.3452, 0.8268, 0.6233, 0.3155, 0.5944, 0.323, 0.5909, 0.3014, 0.6207, 0.2997, 0.3257, 0.8704, 0.3185, 0.8354, 0.3452, 0.8268, 0.3591, 0.8599, 0.6504, 0.3084, 0.6233, 0.3155, 0.6207, 0.2997, 0.6487, 0.298, 0.3336, 0.9104, 0.3257, 0.8704, 0.3591, 0.8599, 0.3748, 0.8978, 0.6766, 0.3014, 0.6504, 0.3084, 0.6487, 0.298, 0.6758, 0.2962, 0.3428, 0.9576, 0.3336, 0.9104, 0.3748, 0.8978, 0.3931, 0.9427, 0.293, 0.7214, 0.2867, 0.6954, 0.2979, 0.7197, 0.7025, 0.2944, 0.6766, 0.3014, 0.6758, 0.2962, 0.488, 0.35, 0.4407, 0.3621, 0.4325, 0.3098, 0.4813, 0.3071, 0.2992, 0.7477, 0.293, 0.7214, 0.2979, 0.7197, 0.3091, 0.7443, 0.528, 0.3399, 0.488, 0.35, 0.4813, 0.3071, 0.5225, 0.305, 0.3054, 0.775, 0.2992, 0.7477, 0.3091, 0.7443, 0.3206, 0.7699, 0.6758, 0.2962, 0.6487, 0.298, 0.6491, 0.2874, 0.6759, 0.291, 0.3931, 0.9427, 0.3748, 0.8978, 0.4129, 0.8774, 0.4398, 0.9181, 0.2979, 0.7197, 0.2867, 0.6954, 0.3025, 0.717, 0.7025, 0.2944, 0.6758, 0.2962, 0.6759, 0.291, 0.4813, 0.3071, 0.4325, 0.3098, 0.4347, 0.2568, 0.483, 0.2637, 0.3091, 0.7443, 0.2979, 0.7197, 0.3025, 0.717, 0.3183, 0.739, 0.5225, 0.305, 0.4813, 0.3071, 0.483, 0.2637, 0.5239, 0.2697, 0.3206, 0.7699, 0.3091, 0.7443, 0.3183, 0.739, 0.3345, 0.762, 0.5586, 0.3031, 0.5225, 0.305, 0.5239, 0.2697, 0.5596, 0.2749, 0.3325, 0.7972, 0.3206, 0.7699, 0.3345, 0.762, 0.3516, 0.7864, 0.5909, 0.3014, 0.5586, 0.3031, 0.5596, 0.2749, 0.5917, 0.2795, 0.3452, 0.8268, 0.3325, 0.7972, 0.3516, 0.7864, 0.3699, 0.8131, 0.6207, 0.2997, 0.5909, 0.3014, 0.5917, 0.2795, 0.6212, 0.2836, 0.3591, 0.8599, 0.3452, 0.8268, 0.3699, 0.8131, 0.39, 0.843, 0.6487, 0.298, 0.6207, 0.2997, 0.6212, 0.2836, 0.6491, 0.2874, 0.3748, 0.8978, 0.3591, 0.8599, 0.39, 0.843, 0.4129, 0.8774, 0.3516, 0.7864, 0.3345, 0.762, 0.3467, 0.7514, 0.3682, 0.7721, 0.5917, 0.2795, 0.5596, 0.2749, 0.5662, 0.2474, 0.5967, 0.2581, 0.3699, 0.8131, 0.3516, 0.7864, 0.3682, 0.7721, 0.3915, 0.7948, 0.6212, 0.2836, 0.5917, 0.2795, 0.5967, 0.2581, 0.6249, 0.268, 0.39, 0.843, 0.3699, 0.8131, 0.3915, 0.7948, 0.4172, 0.8203, 0.6491, 0.2874, 0.6212, 0.2836, 0.6249, 0.268, 0.6515, 0.2771, 0.4129, 0.8774, 0.39, 0.843, 0.4172, 0.8203, 0.4466, 0.8497, 0.6759, 0.291, 0.6491, 0.2874, 0.6515, 0.2771, 0.6771, 0.2859, 0.4398, 0.9181, 0.4129, 0.8774, 0.4466, 0.8497, 0.4811, 0.8847, 0.3025, 0.717, 0.2867, 0.6954, 0.3064, 0.7135, 0.7025, 0.2944, 0.6759, 0.291, 0.6771, 0.2859, 0.483, 0.2637, 0.4347, 0.2568, 0.4472, 0.2053, 0.4933, 0.2215, 0.3183, 0.739, 0.3025, 0.717, 0.3064, 0.7135, 0.3262, 0.7321, 0.5239, 0.2697, 0.483, 0.2637, 0.4933, 0.2215, 0.5322, 0.2353, 0.3345, 0.762, 0.3183, 0.739, 0.3262, 0.7321, 0.3467, 0.7514, 0.5596, 0.2749, 0.5239, 0.2697, 0.5322, 0.2353, 0.5662, 0.2474, 0.4811, 0.8847, 0.4466, 0.8497, 0.4743, 0.8158, 0.5154, 0.8436, 0.3064, 0.7135, 0.2867, 0.6954, 0.3096, 0.7094, 0.7025, 0.2944, 0.6771, 0.2859, 0.6793, 0.2811, 0.4933, 0.2215, 0.4472, 0.2053, 0.4695, 0.1572, 0.5115, 0.1821, 0.3262, 0.7321, 0.3064, 0.7135, 0.3096, 0.7094, 0.3326, 0.7236, 0.5322, 0.2353, 0.4933, 0.2215, 0.5115, 0.1821, 0.547, 0.2032, 0.3467, 0.7514, 0.3262, 0.7321, 0.3326, 0.7236, 0.3565, 0.7387, 0.5662, 0.2474, 0.5322, 0.2353, 0.547, 0.2032, 0.578, 0.2217, 0.3682, 0.7721, 0.3467, 0.7514, 0.3565, 0.7387, 0.3818, 0.7548, 0.5967, 0.2581, 0.5662, 0.2474, 0.578, 0.2217, 0.6058, 0.2382, 0.3915, 0.7948, 0.3682, 0.7721, 0.3818, 0.7548, 0.4091, 0.7725, 0.6249, 0.268, 0.5967, 0.2581, 0.6058, 0.2382, 0.6315, 0.2533, 0.4172, 0.8203, 0.3915, 0.7948, 0.4091, 0.7725, 0.4396, 0.7926, 0.6515, 0.2771, 0.6249, 0.268, 0.6315, 0.2533, 0.6558, 0.2675, 0.4466, 0.8497, 0.4172, 0.8203, 0.4396, 0.7926, 0.4743, 0.8158, 0.6771, 0.2859, 0.6515, 0.2771, 0.6558, 0.2675, 0.6793, 0.2811, 0.6058, 0.2382, 0.578, 0.2217, 0.5946, 0.1988, 0.6187, 0.2204, 0.4091, 0.7725, 0.3818, 0.7548, 0.3917, 0.7351, 0.4221, 0.7471, 0.6315, 0.2533, 0.6058, 0.2382, 0.6187, 0.2204, 0.6409, 0.2403, 0.4396, 0.7926, 0.4091, 0.7725, 0.4221, 0.7471, 0.456, 0.7608, 0.6558, 0.2675, 0.6315, 0.2533, 0.6409, 0.2403, 0.662, 0.2589, 0.4743, 0.8158, 0.4396, 0.7926, 0.456, 0.7608, 0.4949, 0.7767, 0.6793, 0.2811, 0.6558, 0.2675, 0.662, 0.2589, 0.6823, 0.2768, 0.5154, 0.8436, 0.4743, 0.8158, 0.4949, 0.7767, 0.5413, 0.796, 0.3096, 0.7094, 0.2867, 0.6954, 0.3119, 0.7046, 0.7025, 0.2944, 0.6793, 0.2811, 0.6823, 0.2768, 0.5115, 0.1821, 0.4695, 0.1572, 0.5008, 0.1144, 0.5371, 0.147, 0.3326, 0.7236, 0.3096, 0.7094, 0.3119, 0.7046, 0.3373, 0.7141, 0.547, 0.2032, 0.5115, 0.1821, 0.5371, 0.147, 0.5678, 0.1747, 0.3565, 0.7387, 0.3326, 0.7236, 0.3373, 0.7141, 0.3637, 0.7242, 0.578, 0.2217, 0.547, 0.2032, 0.5678, 0.1747, 0.5946, 0.1988, 0.3818, 0.7548, 0.3565, 0.7387, 0.3637, 0.7242, 0.3917, 0.7351, 0.7025, 0.2944, 0.6823, 0.2768, 0.6861, 0.2732, 0.5371, 0.147, 0.5008, 0.1144, 0.5398, 0.07849, 0.569, 0.1176, 0.3373, 0.7141, 0.3119, 0.7046, 0.3132, 0.6995, 0.34, 0.7039, 0.5678, 0.1747, 0.5371, 0.147, 0.569, 0.1176, 0.5937, 0.1507, 0.3637, 0.7242, 0.3373, 0.7141, 0.34, 0.7039, 0.3679, 0.7085, 0.5946, 0.1988, 0.5678, 0.1747, 0.5937, 0.1507, 0.6153, 0.1796, 0.3917, 0.7351, 0.3637, 0.7242, 0.3679, 0.7085, 0.3976, 0.7137, 0.6187, 0.2204, 0.5946, 0.1988, 0.6153, 0.1796, 0.6347, 0.2055, 0.4221, 0.7471, 0.3917, 0.7351, 0.3976, 0.7137, 0.4299, 0.7195, 0.6409, 0.2403, 0.6187, 0.2204, 0.6347, 0.2055, 0.6527, 0.2293, 0.456, 0.7608, 0.4221, 0.7471, 0.4299, 0.7195, 0.4659, 0.7262, 0.662, 0.2589, 0.6409, 0.2403, 0.6527, 0.2293, 0.6697, 0.2517, 0.4949, 0.7767, 0.456, 0.7608, 0.4659, 0.7262, 0.5072, 0.734, 0.6823, 0.2768, 0.662, 0.2589, 0.6697, 0.2517, 0.6861, 0.2732, 0.5413, 0.796, 0.4949, 0.7767, 0.5072, 0.734, 0.5576, 0.7434, 0.3119, 0.7046, 0.2867, 0.6954, 0.3132, 0.6995, 0.6527, 0.2293, 0.6347, 0.2055, 0.6534, 0.194, 0.6663, 0.2208, 0.4659, 0.7262, 0.4299, 0.7195, 0.432, 0.6909, 0.4688, 0.6903, 0.6697, 0.2517, 0.6527, 0.2293, 0.6663, 0.2208, 0.6786, 0.2461, 0.5072, 0.734, 0.4659, 0.7262, 0.4688, 0.6903, 0.5114, 0.6897, 0.6861, 0.2732, 0.6697, 0.2517, 0.6786, 0.2461, 0.6906, 0.2704, 0.5576, 0.7434, 0.5072, 0.734, 0.5114, 0.6897, 0.5608, 0.6888, 0.3132, 0.6995, 0.2867, 0.6954, 0.3135, 0.6943, 0.7025, 0.2944, 0.6861, 0.2732, 0.6906, 0.2704, 0.569, 0.1176, 0.5398, 0.07849, 0.585, 0.05089, 0.6061, 0.09493, 0.34, 0.7039, 0.3132, 0.6995, 0.3135, 0.6943, 0.3407, 0.6933, 0.5937, 0.1507, 0.569, 0.1176, 0.6061, 0.09493, 0.6239, 0.1322, 0.3679, 0.7085, 0.34, 0.7039, 0.3407, 0.6933, 0.369, 0.6924, 0.6153, 0.1796, 0.5937, 0.1507, 0.6239, 0.1322, 0.6394, 0.1648, 0.3976, 0.7137, 0.3679, 0.7085, 0.369, 0.6924, 0.3991, 0.6916, 0.6347, 0.2055, 0.6153, 0.1796, 0.6394, 0.1648, 0.6534, 0.194, 0.4299, 0.7195, 0.3976, 0.7137, 0.3991, 0.6916, 0.432, 0.6909, 0.3407, 0.6933, 0.3135, 0.6943, 0.3128, 0.6891, 0.3392, 0.6827, 0.6239, 0.1322, 0.6061, 0.09493, 0.6469, 0.07996, 0.657, 0.12, 0.369, 0.6924, 0.3407, 0.6933, 0.3392, 0.6827, 0.3668, 0.6763, 0.6394, 0.1648, 0.6239, 0.1322, 0.657, 0.12, 0.6659, 0.155, 0.3991, 0.6916, 0.369, 0.6924, 0.3668, 0.6763, 0.3962, 0.6695, 0.6534, 0.194, 0.6394, 0.1648, 0.6659, 0.155, 0.6739, 0.1863, 0.432, 0.6909, 0.3991, 0.6916, 0.3962, 0.6695, 0.4284, 0.6623, 0.6663, 0.2208, 0.6534, 0.194, 0.6739, 0.1863, 0.6814, 0.2152, 0.4688, 0.6903, 0.432, 0.6909, 0.4284, 0.6623, 0.4643, 0.6544, 0.6786, 0.2461, 0.6663, 0.2208, 0.6814, 0.2152, 0.6885, 0.2424, 0.5114, 0.6897, 0.4688, 0.6903, 0.4643, 0.6544, 0.5058, 0.6453, 0.6906, 0.2704, 0.6786, 0.2461, 0.6885, 0.2424, 0.6955, 0.2686, 0.5608, 0.6888, 0.5114, 0.6897, 0.5058, 0.6453, 0.5553, 0.6348, 0.3135, 0.6943, 0.2867, 0.6954, 0.3128, 0.6891, 0.7025, 0.2944, 0.6906, 0.2704, 0.6955, 0.2686, 0.6061, 0.09493, 0.585, 0.05089, 0.6348, 0.03266, 0.6469, 0.07996, 0.4643, 0.6544, 0.4284, 0.6623, 0.4191, 0.6351, 0.4527, 0.6201, 0.6885, 0.2424, 0.6814, 0.2152, 0.6973, 0.2126, 0.699, 0.2407, 0.5058, 0.6453, 0.4643, 0.6544, 0.4527, 0.6201, 0.4914, 0.6029, 0.6955, 0.2686, 0.6885, 0.2424, 0.699, 0.2407, 0.7007, 0.2677, 0.5553, 0.6348, 0.5058, 0.6453, 0.4914, 0.6029, 0.539, 0.5815, 0.3128, 0.6891, 0.2867, 0.6954, 0.311, 0.6841, 0.7025, 0.2944, 0.6955, 0.2686, 0.7007, 0.2677, 0.6469, 0.07996, 0.6348, 0.03266, 0.6872, 0.02448, 0.6898, 0.07323, 0.3392, 0.6827, 0.3128, 0.6891, 0.311, 0.6841, 0.3357, 0.6727, 0.657, 0.12, 0.6469, 0.07996, 0.6898, 0.07323, 0.6919, 0.1145, 0.3668, 0.6763, 0.3392, 0.6827, 0.3357, 0.6727, 0.3615, 0.6609, 0.6659, 0.155, 0.657, 0.12, 0.6919, 0.1145, 0.6938, 0.1505, 0.3962, 0.6695, 0.3668, 0.6763, 0.3615, 0.6609, 0.389, 0.6485, 0.6739, 0.1863, 0.6659, 0.155, 0.6938, 0.1505, 0.6956, 0.1828, 0.4284, 0.6623, 0.3962, 0.6695, 0.389, 0.6485, 0.4191, 0.6351, 0.6814, 0.2152, 0.6739, 0.1863, 0.6956, 0.1828, 0.6973, 0.2126, 0.6919, 0.1145, 0.6898, 0.07323, 0.7332, 0.075, 0.7272, 0.1159, 0.3615, 0.6609, 0.3357, 0.6727, 0.3304, 0.6635, 0.3533, 0.6469, 0.6938, 0.1505, 0.6919, 0.1145, 0.7272, 0.1159, 0.722, 0.1516, 0.389, 0.6485, 0.3615, 0.6609, 0.3533, 0.6469, 0.3778, 0.6293, 0.6956, 0.1828, 0.6938, 0.1505, 0.722, 0.1516, 0.7175, 0.1836, 0.4191, 0.6351, 0.389, 0.6485, 0.3778, 0.6293, 0.4046, 0.6102, 0.6973, 0.2126, 0.6956, 0.1828, 0.7175, 0.1836, 0.7133, 0.2132, 0.4527, 0.6201, 0.4191, 0.6351, 0.4046, 0.6102, 0.4346, 0.5887, 0.699, 0.2407, 0.6973, 0.2126, 0.7133, 0.2132, 0.7095, 0.241, 0.4914, 0.6029, 0.4527, 0.6201, 0.4346, 0.5887, 0.4691, 0.564, 0.7007, 0.2677, 0.699, 0.2407, 0.7095, 0.241, 0.7059, 0.2679, 0.539, 0.5815, 0.4914, 0.6029, 0.4691, 0.564, 0.51, 0.5336, 0.311, 0.6841, 0.2867, 0.6954, 0.3083, 0.6795, 0.7025, 0.2944, 0.7007, 0.2677, 0.7059, 0.2679, 0.6898, 0.07323, 0.6872, 0.02448, 0.7401, 0.02668, 0.7332, 0.075, 0.3357, 0.6727, 0.311, 0.6841, 0.3083, 0.6795, 0.3304, 0.6635, 0.7095, 0.241, 0.7133, 0.2132, 0.729, 0.2168, 0.7198, 0.2434, 0.4691, 0.564, 0.4346, 0.5887, 0.4105, 0.5618, 0.4393, 0.5307, 0.7059, 0.2679, 0.7095, 0.241, 0.7198, 0.2434, 0.7111, 0.2691, 0.51, 0.5336, 0.4691, 0.564, 0.4393, 0.5307, 0.4728, 0.4932, 0.3083, 0.6795, 0.2867, 0.6954, 0.3048, 0.6756, 0.7025, 0.2944, 0.7059, 0.2679, 0.7111, 0.2691, 0.7332, 0.075, 0.7401, 0.02668, 0.7916, 0.03917, 0.7754, 0.08521, 0.3304, 0.6635, 0.3083, 0.6795, 0.3048, 0.6756, 0.3233, 0.6556, 0.7272, 0.1159, 0.7332, 0.075, 0.7754, 0.08521, 0.7616, 0.1241, 0.3533, 0.6469, 0.3304, 0.6635, 0.3233, 0.6556, 0.3425, 0.6348, 0.722, 0.1516, 0.7272, 0.1159, 0.7616, 0.1241, 0.7495, 0.1581, 0.3778, 0.6293, 0.3533, 0.6469, 0.3425, 0.6348, 0.363, 0.6127, 0.7175, 0.1836, 0.722, 0.1516, 0.7495, 0.1581, 0.7388, 0.1887, 0.4046, 0.6102, 0.3778, 0.6293, 0.363, 0.6127, 0.3855, 0.5887, 0.7133, 0.2132, 0.7175, 0.1836, 0.7388, 0.1887, 0.729, 0.2168, 0.4346, 0.5887, 0.4046, 0.6102, 0.3855, 0.5887, 0.4105, 0.5618, 0.3425, 0.6348, 0.3233, 0.6556, 0.3148, 0.6492, 0.3295, 0.6251, 0.7495, 0.1581, 0.7616, 0.1241, 0.7937, 0.1389, 0.7752, 0.1699, 0.363, 0.6127, 0.3425, 0.6348, 0.3295, 0.6251, 0.3453, 0.5994, 0.7388, 0.1887, 0.7495, 0.1581, 0.7752, 0.1699, 0.7587, 0.1978, 0.3855, 0.5887, 0.363, 0.6127, 0.3453, 0.5994, 0.3625, 0.5714, 0.729, 0.2168, 0.7388, 0.1887, 0.7587, 0.1978, 0.7436, 0.2235, 0.4105, 0.5618, 0.3855, 0.5887, 0.3625, 0.5714, 0.3817, 0.5402, 0.7198, 0.2434, 0.729, 0.2168, 0.7436, 0.2235, 0.7294, 0.2478, 0.4393, 0.5307, 0.4105, 0.5618, 0.3817, 0.5402, 0.4036, 0.5042, 0.7111, 0.2691, 0.7198, 0.2434, 0.7294, 0.2478, 0.7158, 0.2712, 0.4728, 0.4932, 0.4393, 0.5307, 0.4036, 0.5042, 0.4289, 0.4612, 0.3048, 0.6756, 0.2867, 0.6954, 0.3006, 0.6725, 0.7025, 0.2944, 0.7111, 0.2691, 0.7158, 0.2712, 0.7754, 0.08521, 0.7916, 0.03917, 0.8397, 0.06146, 0.8148, 0.1035, 0.3233, 0.6556, 0.3048, 0.6756, 0.3006, 0.6725, 0.3148, 0.6492, 0.7616, 0.1241, 0.7754, 0.08521, 0.8148, 0.1035, 0.7937, 0.1389, 0.4036, 0.5042, 0.3817, 0.5402, 0.3492, 0.5248, 0.3636, 0.4854, 0.7158, 0.2712, 0.7294, 0.2478, 0.738, 0.2539, 0.7201, 0.2743, 0.4289, 0.4612, 0.4036, 0.5042, 0.3636, 0.4854, 0.3799, 0.4385, 0.3006, 0.6725, 0.2867, 0.6954, 0.2959, 0.6702, 0.7025, 0.2944, 0.7158, 0.2712, 0.7201, 0.2743, 0.8148, 0.1035, 0.8397, 0.06146, 0.8825, 0.09271, 0.8499, 0.129, 0.3148, 0.6492, 0.3006, 0.6725, 0.2959, 0.6702, 0.3052, 0.6446, 0.7937, 0.1389, 0.8148, 0.1035, 0.8499, 0.129, 0.8223, 0.1597, 0.3295, 0.6251, 0.3148, 0.6492, 0.3052, 0.6446, 0.3149, 0.6181, 0.7752, 0.1699, 0.7937, 0.1389, 0.8223, 0.1597, 0.7981, 0.1865, 0.3453, 0.5994, 0.3295, 0.6251, 0.3149, 0.6181, 0.3253, 0.5899, 0.7587, 0.1978, 0.7752, 0.1699, 0.7981, 0.1865, 0.7765, 0.2106, 0.3625, 0.5714, 0.3453, 0.5994, 0.3253, 0.5899, 0.3366, 0.5591, 0.7436, 0.2235, 0.7587, 0.1978, 0.7765, 0.2106, 0.7566, 0.2329, 0.3817, 0.5402, 0.3625, 0.5714, 0.3366, 0.5591, 0.3492, 0.5248, 0.7294, 0.2478, 0.7436, 0.2235, 0.7566, 0.2329, 0.738, 0.2539, 0.7981, 0.1865, 0.8223, 0.1597, 0.8462, 0.1857, 0.8173, 0.2073, 0.3253, 0.5899, 0.3149, 0.6181, 0.2992, 0.6141, 0.3039, 0.5844, 0.7765, 0.2106, 0.7981, 0.1865, 0.8173, 0.2073, 0.7914, 0.2267, 0.3366, 0.5591, 0.3253, 0.5899, 0.3039, 0.5844, 0.3089, 0.5522, 0.7566, 0.2329, 0.7765, 0.2106, 0.7914, 0.2267, 0.7676, 0.2446, 0.3492, 0.5248, 0.3366, 0.5591, 0.3089, 0.5522, 0.3145, 0.5161, 0.738, 0.2539, 0.7566, 0.2329, 0.7676, 0.2446, 0.7452, 0.2616, 0.3636, 0.4854, 0.3492, 0.5248, 0.3145, 0.5161, 0.3208, 0.4748, 0.7201, 0.2743, 0.738, 0.2539, 0.7452, 0.2616, 0.7237, 0.2781, 0.3799, 0.4385, 0.3636, 0.4854, 0.3208, 0.4748, 0.3276, 0.4259, 0.2959, 0.6702, 0.2867, 0.6954, 0.2908, 0.6689, 0.7025, 0.2944, 0.7201, 0.2743, 0.7237, 0.2781, 0.8499, 0.129, 0.8825, 0.09271, 0.9184, 0.1317, 0.8794, 0.161, 0.3052, 0.6446, 0.2959, 0.6702, 0.2908, 0.6689, 0.2949, 0.642, 0.8223, 0.1597, 0.8499, 0.129, 0.8794, 0.161, 0.8462, 0.1857, 0.3149, 0.6181, 0.3052, 0.6446, 0.2949, 0.642, 0.2992, 0.6141, 0.7237, 0.2781, 0.7452, 0.2616, 0.7508, 0.2706, 0.7265, 0.2826, 0.3276, 0.4259, 0.3208, 0.4748, 0.277, 0.4728, 0.2741, 0.4236, 0.2908, 0.6689, 0.2867, 0.6954, 0.2855, 0.6686, 0.7025, 0.2944, 0.7237, 0.2781, 0.7265, 0.2826, 0.8794, 0.161, 0.9184, 0.1317, 0.946, 0.177, 0.902, 0.1981, 0.2949, 0.642, 0.2908, 0.6689, 0.2855, 0.6686, 0.2843, 0.6415, 0.8462, 0.1857, 0.8794, 0.161, 0.902, 0.1981, 0.8647, 0.2158, 0.2992, 0.6141, 0.2949, 0.642, 0.2843, 0.6415, 0.2831, 0.6133, 0.8173, 0.2073, 0.8462, 0.1857, 0.8647, 0.2158, 0.8321, 0.2313, 0.3039, 0.5844, 0.2992, 0.6141, 0.2831, 0.6133, 0.2818, 0.5833, 0.7914, 0.2267, 0.8173, 0.2073, 0.8321, 0.2313, 0.8029, 0.2453, 0.3089, 0.5522, 0.3039, 0.5844, 0.2818, 0.5833, 0.2804, 0.5508, 0.7676, 0.2446, 0.7914, 0.2267, 0.8029, 0.2453, 0.7761, 0.2583, 0.3145, 0.5161, 0.3089, 0.5522, 0.2804, 0.5508, 0.2789, 0.5144, 0.7452, 0.2616, 0.7676, 0.2446, 0.7761, 0.2583, 0.7508, 0.2706, 0.3208, 0.4748, 0.3145, 0.5161, 0.2789, 0.5144, 0.277, 0.4728, 0.8029, 0.2453, 0.8321, 0.2313, 0.842, 0.2578, 0.8106, 0.2659, 0.2804, 0.5508, 0.2818, 0.5833, 0.26, 0.5866, 0.2523, 0.555, 0.7761, 0.2583, 0.8029, 0.2453, 0.8106, 0.2659, 0.7817, 0.2733, 0.2789, 0.5144, 0.2804, 0.5508, 0.2523, 0.555, 0.2437, 0.5197, 0.7508, 0.2706, 0.7761, 0.2583, 0.7817, 0.2733, 0.7545, 0.2805, 0.277, 0.4728, 0.2789, 0.5144, 0.2437, 0.5197, 0.2337, 0.4794, 0.7265, 0.2826, 0.7508, 0.2706, 0.7545, 0.2805, 0.7283, 0.2875, 0.2741, 0.4236, 0.277, 0.4728, 0.2337, 0.4794, 0.2214, 0.4319, 0.2855, 0.6686, 0.2867, 0.6954, 0.2803, 0.6694, 0.7025, 0.2944, 0.7265, 0.2826, 0.7283, 0.2875, 0.902, 0.1981, 0.946, 0.177, 0.9643, 0.2267, 0.917, 0.2388, 0.2843, 0.6415, 0.2855, 0.6686, 0.2803, 0.6694, 0.2738, 0.643, 0.8647, 0.2158, 0.902, 0.1981, 0.917, 0.2388, 0.8769, 0.249, 0.2831, 0.6133, 0.2843, 0.6415, 0.2738, 0.643, 0.2671, 0.6156, 0.8321, 0.2313, 0.8647, 0.2158, 0.8769, 0.249, 0.842, 0.2578, 0.2818, 0.5833, 0.2831, 0.6133, 0.2671, 0.6156, 0.26, 0.5866, 0.2803, 0.6694, 0.2867, 0.6954, 0.2754, 0.6711, 0.7025, 0.2944, 0.7283, 0.2875, 0.7292, 0.2926, 0.917, 0.2388, 0.9643, 0.2267, 0.9724, 0.2791, 0.9237, 0.2817, 0.2738, 0.643, 0.2803, 0.6694, 0.2754, 0.6711, 0.2639, 0.6466, 0.8769, 0.249, 0.917, 0.2388, 0.9237, 0.2817, 0.8824, 0.2839, 0.2671, 0.6156, 0.2738, 0.643, 0.2639, 0.6466, 0.252, 0.6211, 0.842, 0.2578, 0.8769, 0.249, 0.8824, 0.2839, 0.8464, 0.2858, 0.26, 0.5866, 0.2671, 0.6156, 0.252, 0.6211, 0.2393, 0.594, 0.8106, 0.2659, 0.842, 0.2578, 0.8464, 0.2858, 0.8141, 0.2875, 0.2523, 0.555, 0.26, 0.5866, 0.2393, 0.594, 0.2256, 0.5646, 0.7817, 0.2733, 0.8106, 0.2659, 0.8141, 0.2875, 0.7843, 0.2892, 0.2437, 0.5197, 0.2523, 0.555, 0.2256, 0.5646, 0.2103, 0.5318, 0.7545, 0.2805, 0.7817, 0.2733, 0.7843, 0.2892, 0.7563, 0.2909, 0.2337, 0.4794, 0.2437, 0.5197, 0.2103, 0.5318, 0.1927, 0.4943, 0.7283, 0.2875, 0.7545, 0.2805, 0.7563, 0.2909, 0.7292, 0.2926, 0.2214, 0.4319, 0.2337, 0.4794, 0.1927, 0.4943, 0.1714, 0.4502, 0.2256, 0.5646, 0.2393, 0.594, 0.2205, 0.6053, 0.2014, 0.5792, 0.7843, 0.2892, 0.8141, 0.2875, 0.8133, 0.3094, 0.7838, 0.3053, 0.2103, 0.5318, 0.2256, 0.5646, 0.2014, 0.5792, 0.18, 0.5501, 0.7563, 0.2909, 0.7843, 0.2892, 0.7838, 0.3053, 0.7559, 0.3015, 0.1927, 0.4943, 0.2103, 0.5318, 0.18, 0.5501, 0.1555, 0.5168, 0.7292, 0.2926, 0.7563, 0.2909, 0.7559, 0.3015, 0.729, 0.2979, 0.1714, 0.4502, 0.1927, 0.4943, 0.1555, 0.5168, 0.126, 0.4778, 0.2754, 0.6711, 0.2867, 0.6954, 0.2708, 0.6738, 0.7025, 0.2944, 0.7292, 0.2926, 0.729, 0.2979, 0.9237, 0.2817, 0.9724, 0.2791, 0.9702, 0.3321, 0.9219, 0.3251, 0.2639, 0.6466, 0.2754, 0.6711, 0.2708, 0.6738, 0.2548, 0.652, 0.8824, 0.2839, 0.9237, 0.2817, 0.9219, 0.3251, 0.881, 0.3192, 0.252, 0.6211, 0.2639, 0.6466, 0.2548, 0.652, 0.2382, 0.6293, 0.8464, 0.2858, 0.8824, 0.2839, 0.881, 0.3192, 0.8453, 0.314, 0.2393, 0.594, 0.252, 0.6211, 0.2382, 0.6293, 0.2205, 0.6053, 0.8141, 0.2875, 0.8464, 0.2858, 0.8453, 0.314, 0.8133, 0.3094, 0.9219, 0.3251, 0.9702, 0.3321, 0.9578, 0.3836, 0.9117, 0.3674, 0.2548, 0.652, 0.2708, 0.6738, 0.2669, 0.6773, 0.247, 0.6591, 0.881, 0.3192, 0.9219, 0.3251, 0.9117, 0.3674, 0.8728, 0.3535, 0.2382, 0.6293, 0.2548, 0.652, 0.247, 0.6591, 0.2263, 0.6401, 0.8453, 0.314, 0.881, 0.3192, 0.8728, 0.3535, 0.8388, 0.3415, 0.2205, 0.6053, 0.2382, 0.6293, 0.2263, 0.6401, 0.2043, 0.62, 0.8133, 0.3094, 0.8453, 0.314, 0.8388, 0.3415, 0.8082, 0.3307, 0.2014, 0.5792, 0.2205, 0.6053, 0.2043, 0.62, 0.1805, 0.5982, 0.7838, 0.3053, 0.8133, 0.3094, 0.8082, 0.3307, 0.7801, 0.3209, 0.18, 0.5501, 0.2014, 0.5792, 0.1805, 0.5982, 0.1539, 0.5739, 0.7559, 0.3015, 0.7838, 0.3053, 0.7801, 0.3209, 0.7535, 0.3118, 0.1555, 0.5168, 0.18, 0.5501, 0.1539, 0.5739, 0.1234, 0.5461, 0.729, 0.2979, 0.7559, 0.3015, 0.7535, 0.3118, 0.7279, 0.303, 0.126, 0.4778, 0.1555, 0.5168, 0.1234, 0.5461, 0.08699, 0.5137, 0.2708, 0.6738, 0.2867, 0.6954, 0.2669, 0.6773, 0.7025, 0.2944, 0.729, 0.2979, 0.7279, 0.303, 0.7801, 0.3209, 0.8082, 0.3307, 0.7991, 0.3507, 0.7734, 0.3355, 0.1539, 0.5739, 0.1805, 0.5982, 0.1638, 0.6209, 0.133, 0.6023, 0.7535, 0.3118, 0.7801, 0.3209, 0.7734, 0.3355, 0.7492, 0.3214, 0.1234, 0.5461, 0.1539, 0.5739, 0.133, 0.6023, 0.09777, 0.581, 0.7279, 0.303, 0.7535, 0.3118, 0.7492, 0.3214, 0.7257, 0.3078, 0.08699, 0.5137, 0.1234, 0.5461, 0.09777, 0.581, 0.0558, 0.5564, 0.2669, 0.6773, 0.2867, 0.6954, 0.2638, 0.6815, 0.7025, 0.2944, 0.7279, 0.303, 0.7257, 0.3078, 0.9117, 0.3674, 0.9578, 0.3836, 0.9355, 0.4317, 0.8935, 0.4068, 0.247, 0.6591, 0.2669, 0.6773, 0.2638, 0.6815, 0.2407, 0.6675, 0.8728, 0.3535, 0.9117, 0.3674, 0.8935, 0.4068, 0.858, 0.3856, 0.2263, 0.6401, 0.247, 0.6591, 0.2407, 0.6675, 0.2167, 0.653, 0.8388, 0.3415, 0.8728, 0.3535, 0.858, 0.3856, 0.827, 0.3672, 0.2043, 0.62, 0.2263, 0.6401, 0.2167, 0.653, 0.1913, 0.6376, 0.8082, 0.3307, 0.8388, 0.3415, 0.827, 0.3672, 0.7991, 0.3507, 0.1805, 0.5982, 0.2043, 0.62, 0.1913, 0.6376, 0.1638, 0.6209, 0.2407, 0.6675, 0.2638, 0.6815, 0.2616, 0.6862, 0.2362, 0.677, 0.858, 0.3856, 0.8935, 0.4068, 0.8679, 0.4419, 0.8372, 0.4142, 0.2167, 0.653, 0.2407, 0.6675, 0.2362, 0.677, 0.2099, 0.6675, 0.827, 0.3672, 0.858, 0.3856, 0.8372, 0.4142, 0.8104, 0.3901, 0.1913, 0.6376, 0.2167, 0.653, 0.2099, 0.6675, 0.182, 0.6573, 0.7991, 0.3507, 0.827, 0.3672, 0.8104, 0.3901, 0.7863, 0.3684, 0.1638, 0.6209, 0.1913, 0.6376, 0.182, 0.6573, 0.1518, 0.6463, 0.7734, 0.3355, 0.7991, 0.3507, 0.7863, 0.3684, 0.764, 0.3486, 0.133, 0.6023, 0.1638, 0.6209, 0.1518, 0.6463, 0.1181, 0.6341, 0.7492, 0.3214, 0.7734, 0.3355, 0.764, 0.3486, 0.743, 0.33, 0.09777, 0.581, 0.133, 0.6023, 0.1181, 0.6341, 0.07948, 0.6202, 0.7257, 0.3078, 0.7492, 0.3214, 0.743, 0.33, 0.7226, 0.3121, 0.0558, 0.5564, 0.09777, 0.581, 0.07948, 0.6202, 0.03363, 0.6043, 0.2638, 0.6815, 0.2867, 0.6954, 0.2616, 0.6862, 0.7025, 0.2944, 0.7257, 0.3078, 0.7226, 0.3121, 0.8935, 0.4068, 0.9355, 0.4317, 0.9042, 0.4745, 0.8679, 0.4419, 0.1181, 0.6341, 0.1518, 0.6463, 0.145, 0.6735, 0.1097, 0.6681, 0.743, 0.33, 0.764, 0.3486, 0.7523, 0.3596, 0.7353, 0.3372, 0.07948, 0.6202, 0.1181, 0.6341, 0.1097, 0.6681, 0.06922, 0.6621, 0.7226, 0.3121, 0.743, 0.33, 0.7353, 0.3372, 0.7188, 0.3157, 0.03363, 0.6043, 0.07948, 0.6202, 0.06922, 0.6621, 0.02129, 0.6555, 0.2616, 0.6862, 0.2867, 0.6954, 0.2603, 0.6913, 0.7025, 0.2944, 0.7226, 0.3121, 0.7188, 0.3157, 0.8679, 0.4419, 0.9042, 0.4745, 0.8652, 0.5104, 0.8359, 0.4713, 0.2362, 0.677, 0.2616, 0.6862, 0.2603, 0.6913, 0.2336, 0.6872, 0.8372, 0.4142, 0.8679, 0.4419, 0.8359, 0.4713, 0.8112, 0.4382, 0.2099, 0.6675, 0.2362, 0.677, 0.2336, 0.6872, 0.206, 0.6829, 0.8104, 0.3901, 0.8372, 0.4142, 0.8112, 0.4382, 0.7897, 0.4093, 0.182, 0.6573, 0.2099, 0.6675, 0.206, 0.6829, 0.1768, 0.6784, 0.7863, 0.3684, 0.8104, 0.3901, 0.7897, 0.4093, 0.7702, 0.3834, 0.1518, 0.6463, 0.182, 0.6573, 0.1768, 0.6784, 0.145, 0.6735, 0.764, 0.3486, 0.7863, 0.3684, 0.7702, 0.3834, 0.7523, 0.3596, 0.8112, 0.4382, 0.8359, 0.4713, 0.7989, 0.4939, 0.7811, 0.4566, 0.206, 0.6829, 0.2336, 0.6872, 0.2331, 0.6977, 0.2052, 0.6989, 0.7897, 0.4093, 0.8112, 0.4382, 0.7811, 0.4566, 0.7656, 0.4241, 0.1768, 0.6784, 0.206, 0.6829, 0.2052, 0.6989, 0.1757, 0.7001, 0.7702, 0.3834, 0.7897, 0.4093, 0.7656, 0.4241, 0.7516, 0.3949, 0.145, 0.6735, 0.1768, 0.6784, 0.1757, 0.7001, 0.1437, 0.7015, 0.7523, 0.3596, 0.7702, 0.3834, 0.7516, 0.3949, 0.7386, 0.368, 0.1097, 0.6681, 0.145, 0.6735, 0.1437, 0.7015, 0.1081, 0.703, 0.7353, 0.3372, 0.7523, 0.3596, 0.7386, 0.368, 0.7263, 0.3428, 0.06922, 0.6621, 0.1097, 0.6681, 0.1081, 0.703, 0.06735, 0.705, 0.7188, 0.3157, 0.7353, 0.3372, 0.7263, 0.3428, 0.7144, 0.3184, 0.02129, 0.6555, 0.06922, 0.6621, 0.06735, 0.705, 0.01926, 0.7079, 0.2603, 0.6913, 0.2867, 0.6954, 0.26, 0.6965, 0.7025, 0.2944, 0.7188, 0.3157, 0.7144, 0.3184, 0.8359, 0.4713, 0.8652, 0.5104, 0.8199, 0.538, 0.7989, 0.4939, 0.2336, 0.6872, 0.2603, 0.6913, 0.26, 0.6965, 0.2331, 0.6977, 0.7263, 0.3428, 0.7386, 0.368, 0.7236, 0.3737, 0.7164, 0.3465, 0.06735, 0.705, 0.1081, 0.703, 0.1133, 0.7375, 0.07386, 0.7473, 0.7144, 0.3184, 0.7263, 0.3428, 0.7164, 0.3465, 0.7095, 0.3203, 0.01926, 0.7079, 0.06735, 0.705, 0.07386, 0.7473, 0.0276, 0.7595, 0.26, 0.6965, 0.2867, 0.6954, 0.2607, 0.7017, 0.7025, 0.2944, 0.7144, 0.3184, 0.7095, 0.3203, 0.7989, 0.4939, 0.8199, 0.538, 0.7702, 0.5562, 0.7581, 0.5089, 0.2331, 0.6977, 0.26, 0.6965, 0.2607, 0.7017, 0.2346, 0.7081, 0.7811, 0.4566, 0.7989, 0.4939, 0.7581, 0.5089, 0.748, 0.4689, 0.2052, 0.6989, 0.2331, 0.6977, 0.2346, 0.7081, 0.2075, 0.7146, 0.7656, 0.4241, 0.7811, 0.4566, 0.748, 0.4689, 0.7391, 0.4339, 0.1757, 0.7001, 0.2052, 0.6989, 0.2075, 0.7146, 0.1789, 0.7215, 0.7516, 0.3949, 0.7656, 0.4241, 0.7391, 0.4339, 0.7311, 0.4025, 0.1437, 0.7015, 0.1757, 0.7001, 0.1789, 0.7215, 0.1478, 0.729, 0.7386, 0.368, 0.7516, 0.3949, 0.7311, 0.4025, 0.7236, 0.3737, 0.1081, 0.703, 0.1437, 0.7015, 0.1478, 0.729, 0.1133, 0.7375, 0.7391, 0.4339, 0.748, 0.4689, 0.7131, 0.4744, 0.7112, 0.4384, 0.1789, 0.7215, 0.2075, 0.7146, 0.2128, 0.7296, 0.1861, 0.7419, 0.7311, 0.4025, 0.7391, 0.4339, 0.7112, 0.4384, 0.7094, 0.406, 0.1478, 0.729, 0.1789, 0.7215, 0.1861, 0.7419, 0.1572, 0.7552, 0.7236, 0.3737, 0.7311, 0.4025, 0.7094, 0.406, 0.7077, 0.3763, 0.1133, 0.7375, 0.1478, 0.729, 0.1572, 0.7552, 0.1251, 0.7701, 0.7164, 0.3465, 0.7236, 0.3737, 0.7077, 0.3763, 0.706, 0.3482, 0.07386, 0.7473, 0.1133, 0.7375, 0.1251, 0.7701, 0.08831, 0.7873, 0.7095, 0.3203, 0.7164, 0.3465, 0.706, 0.3482, 0.7043, 0.3212, 0.0276, 0.7595, 0.07386, 0.7473, 0.08831, 0.7873, 0.04592, 0.8081, 0.2607, 0.7017, 0.2867, 0.6954, 0.2625, 0.7066, 0.7025, 0.2944, 0.7095, 0.3203, 0.7043, 0.3212, 0.7581, 0.5089, 0.7702, 0.5562, 0.7178, 0.5644, 0.7152, 0.5156, 0.2346, 0.7081, 0.2607, 0.7017, 0.2625, 0.7066, 0.238, 0.718, 0.748, 0.4689, 0.7581, 0.5089, 0.7152, 0.5156, 0.7131, 0.4744, 0.2075, 0.7146, 0.2346, 0.7081, 0.238, 0.718, 0.2128, 0.7296, 0.7043, 0.3212, 0.706, 0.3482, 0.6955, 0.3479, 0.699, 0.321, 0.04592, 0.8081, 0.08831, 0.7873, 0.1103, 0.8233, 0.07307, 0.8513, 0.2625, 0.7066, 0.2867, 0.6954, 0.2651, 0.7112, 0.7025, 0.2944, 0.7043, 0.3212, 0.699, 0.321, 0.7152, 0.5156, 0.7178, 0.5644, 0.6648, 0.5622, 0.6718, 0.5139, 0.238, 0.718, 0.2625, 0.7066, 0.2651, 0.7112, 0.2433, 0.727, 0.7131, 0.4744, 0.7152, 0.5156, 0.6718, 0.5139, 0.6777, 0.473, 0.2128, 0.7296, 0.238, 0.718, 0.2433, 0.727, 0.2207, 0.7434, 0.7112, 0.4384, 0.7131, 0.4744, 0.6777, 0.473, 0.6829, 0.4373, 0.1861, 0.7419, 0.2128, 0.7296, 0.2207, 0.7434, 0.1968, 0.7606, 0.7094, 0.406, 0.7112, 0.4384, 0.6829, 0.4373, 0.6875, 0.4052, 0.1572, 0.7552, 0.1861, 0.7419, 0.1968, 0.7606, 0.1709, 0.7792, 0.7077, 0.3763, 0.7094, 0.406, 0.6875, 0.4052, 0.6916, 0.3757, 0.1251, 0.7701, 0.1572, 0.7552, 0.1709, 0.7792, 0.1424, 0.7999, 0.706, 0.3482, 0.7077, 0.3763, 0.6916, 0.3757, 0.6955, 0.3479, 0.08831, 0.7873, 0.1251, 0.7701, 0.1424, 0.7999, 0.1103, 0.8233])
me_sphere_002.materials.append(mat_material_001)
me_sphere_002.use_remesh_fix_poles = True
me_sphere_002.use_remesh_preserve_attributes = False
me_sphere_002.update()

# ---- objects
ob_sphere = bpy.data.objects.new('Sphere', me_sphere_002)

# ---- transforms, parenting, visibility, modifiers, constraints
ob_sphere.location = (0.0, 0.0, 0.0)
ob_sphere.rotation_euler = (-11.49, -0.09021, 9.046)

# ---- collection membership
col_collection.objects.link(ob_sphere)

# ---- scene / render settings (as saved in the file)
scene.frame_start = 1; scene.frame_end = 250; scene.frame_set(1)
scene.render.engine = 'BLENDER_EEVEE_NEXT'
scene.cycles.sampling_pattern = 'TABULATED_SOBOL'
scene.cycles.use_light_tree = False
scene.view_settings.view_transform = 'Filmic'
bpy.context.view_layer.update()

# ---- added for rendering (the .blend has no active camera and no usable light): camera, sun
cam_auto = bpy.data.cameras.new('AutoCamera')
cam_auto.lens = 50.0
cam_auto.sensor_width = 36.0
cam_auto.clip_end = 1000.0
ob_auto_camera = bpy.data.objects.new('AutoCamera', cam_auto)
scene.collection.objects.link(ob_auto_camera)
ob_auto_camera.location = (4.79333, -5.752, 3.83467)
ob_auto_camera.rotation_euler = (1.09748, -7.21219e-08, 0.694738)
scene.camera = ob_auto_camera
light_auto_sun = bpy.data.lights.new('AutoSun', 'SUN')
light_auto_sun.energy = 3.0
light_auto_sun.angle = 0.0523599
ob_auto_sun = bpy.data.objects.new('AutoSun', light_auto_sun)
scene.collection.objects.link(ob_auto_sun)
ob_auto_sun.rotation_euler = (0.872665, 0.174533, 0.523599)
bpy.context.view_layer.update()
